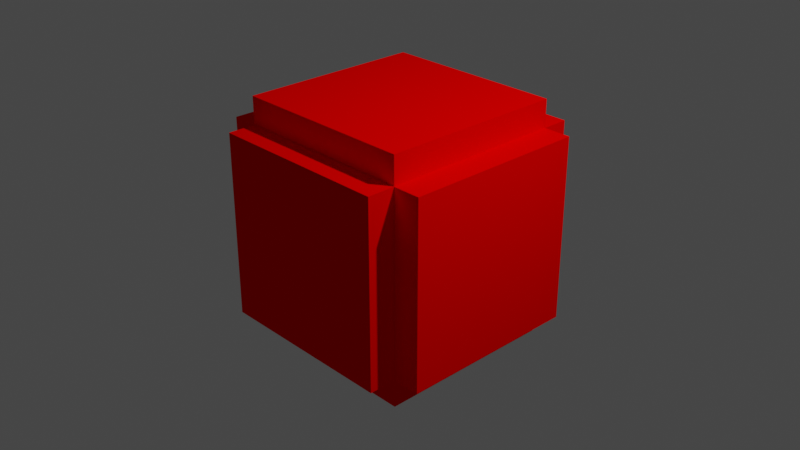 # Source: cube_modification.blend  (saved by Blender 2.91.10; exported with 4.5.12 LTS)
import bpy
from mathutils import Matrix  # noqa: F401  (used for matrix-valued properties, if any)

bpy.ops.wm.read_factory_settings(use_empty=True)
scene = bpy.context.scene
scene.name = 'Scene'

# ---- collections
col_collection = bpy.data.collections.new('Collection'); scene.collection.children.link(col_collection)

# ---- materials (node trees are filled in below, after node groups)
mat_material_007 = bpy.data.materials.new('Material.007')
mat_material_007.use_transparent_shadow = False
mat_material_007.diffuse_color = (1.0, 0.0, 0.0, 1.0)

# ---- material node trees

# ---- world
world_world = bpy.data.worlds.new('World'); scene.world = world_world
world_world.use_nodes = True; world_world.node_tree.nodes.clear()
_N = world_world.node_tree.nodes; _L = world_world.node_tree.links
n0 = _N.new('ShaderNodeOutputWorld'); n0.name = 'World Output'; n0.location = (300, 300)
n1 = _N.new('ShaderNodeBackground'); n1.name = 'Background'; n1.location = (10, 300)
n1.inputs[0].default_value = (0.05088, 0.05088, 0.05088, 1.0)
_L.new(n1.outputs[0], n0.inputs[0])
n0.is_active_output = True
world_world.color = (0.05088, 0.05088, 0.05088)
world_world.use_sun_shadow = False
world_world.sun_shadow_jitter_overblur = 0.0

# ---- cameras
cam_camera = bpy.data.cameras.new('Camera')
cam_camera.clip_end = 100.0
cam_camera.ortho_scale = 7.314

# ---- lights
light_light = bpy.data.lights.new('Light', 'POINT')
light_light.transmission_factor = 0.0
light_light.energy = 1000.0
light_light.shadow_soft_size = 0.1
light_light.shadow_maximum_resolution = 0.006
light_light.use_absolute_resolution = True

# ---- meshes
me_cube_010 = bpy.data.meshes.new('Cube.010')
me_cube_010.from_pydata([(-1.0, -1.0, -1.0), (-1.0, -1.0, 1.0), (-1.0, 1.0, -1.0), (-1.0, 1.0, 1.0), (1.0, -1.0, -1.0), (1.0, -1.0, 1.0), (1.0, 1.0, -1.0), (1.0, 1.0, 1.0), (-1.3, -1.0, -1.0), (-1.3, -1.0, 1.0), (-1.3, 1.0, 1.0), (-1.3, 1.0, -1.0), (-1.0, 1.3, -1.0), (-1.0, 1.3, 1.0), (1.0, 1.3, 1.0), (1.0, 1.3, -1.0), (1.3, 1.0, -1.0), (1.3, 1.0, 1.0), (1.3, -1.0, 1.0), (1.3, -1.0, -1.0), (1.0, -1.3, -1.0), (1.0, -1.3, 1.0), (-1.0, -1.3, 1.0), (-1.0, -1.3, -1.0), (-1.0, 1.0, -1.3), (1.0, 1.0, -1.3), (1.0, -1.0, -1.3), (-1.0, -1.0, -1.3), (1.0, 1.0, 1.3), (-1.0, 1.0, 1.3), (-1.0, -1.0, 1.3), (1.0, -1.0, 1.3), (-1.3, -0.7, -0.7), (-1.3, -0.7, 0.7), (-1.3, 0.7, 0.7), (-1.3, 0.7, -0.7), (-0.7, 1.3, -0.7), (-0.7, 1.3, 0.7), (0.7, 1.3, 0.7), (0.7, 1.3, -0.7), (1.3, 0.7, -0.7), (1.3, 0.7, 0.7), (1.3, -0.7, 0.7), (1.3, -0.7, -0.7), (0.7, -1.3, -0.7), (0.7, -1.3, 0.7), (-0.7, -1.3, 0.7), (-0.7, -1.3, -0.7), (-0.7, 0.7, -1.3), (0.7, 0.7, -1.3), (0.7, -0.7, -1.3), (-0.7, -0.7, -1.3), (0.7, 0.7, 1.3), (-0.7, 0.7, 1.3), (-0.7, -0.7, 1.3), (0.7, -0.7, 1.3)], [], [(32, 33, 34, 35), (36, 37, 38, 39), (40, 41, 42, 43), (44, 45, 46, 47), (48, 49, 50, 51), (52, 53, 54, 55), (0, 1, 9, 8), (1, 3, 10, 9), (3, 2, 11, 10), (2, 0, 8, 11), (2, 3, 13, 12), (3, 7, 14, 13), (7, 6, 15, 14), (6, 2, 12, 15), (6, 7, 17, 16), (7, 5, 18, 17), (5, 4, 19, 18), (4, 6, 16, 19), (4, 5, 21, 20), (5, 1, 22, 21), (1, 0, 23, 22), (0, 4, 20, 23), (2, 6, 25, 24), (6, 4, 26, 25), (4, 0, 27, 26), (0, 2, 24, 27), (7, 3, 29, 28), (3, 1, 30, 29), (1, 5, 31, 30), (5, 7, 28, 31), (8, 9, 33, 32), (9, 10, 34, 33), (10, 11, 35, 34), (11, 8, 32, 35), (12, 13, 37, 36), (13, 14, 38, 37), (14, 15, 39, 38), (15, 12, 36, 39), (16, 17, 41, 40), (17, 18, 42, 41), (18, 19, 43, 42), (19, 16, 40, 43), (20, 21, 45, 44), (21, 22, 46, 45), (22, 23, 47, 46), (23, 20, 44, 47), (24, 25, 49, 48), (25, 26, 50, 49), (26, 27, 51, 50), (27, 24, 48, 51), (28, 29, 53, 52), (29, 30, 54, 53), (30, 31, 55, 54), (31, 28, 52, 55)])
_uv = me_cube_010.uv_layers.new(name='UVMap')
_uv.uv.foreach_set('vector', [0.4125, 0.0375, 0.5875, 0.0375, 0.5875, 0.2125, 0.4125, 0.2125, 0.4125, 0.2875, 0.5875, 0.2875, 0.5875, 0.4625, 0.4125, 0.4625, 0.4125, 0.5375, 0.5875, 0.5375, 0.5875, 0.7125, 0.4125, 0.7125, 0.4125, 0.7875, 0.5875, 0.7875, 0.5875, 0.9625, 0.4125, 0.9625, 0.1625, 0.5375, 0.3375, 0.5375, 0.3375, 0.7125, 0.1625, 0.7125, 0.6625, 0.5375, 0.8375, 0.5375, 0.8375, 0.7125, 0.6625, 0.7125, 0.375, 0.0, 0.625, 0.0, 0.625, 0.0, 0.375, 0.0, 0.625, 0.0, 0.625, 0.25, 0.625, 0.25, 0.625, 0.0, 0.625, 0.25, 0.375, 0.25, 0.375, 0.25, 0.625, 0.25, 0.375, 0.25, 0.375, 0.0, 0.375, 0.0, 0.375, 0.25, 0.375, 0.25, 0.625, 0.25, 0.625, 0.25, 0.375, 0.25, 0.625, 0.25, 0.625, 0.5, 0.625, 0.5, 0.625, 0.25, 0.625, 0.5, 0.375, 0.5, 0.375, 0.5, 0.625, 0.5, 0.375, 0.5, 0.375, 0.25, 0.375, 0.25, 0.375, 0.5, 0.375, 0.5, 0.625, 0.5, 0.625, 0.5, 0.375, 0.5, 0.625, 0.5, 0.625, 0.75, 0.625, 0.75, 0.625, 0.5, 0.625, 0.75, 0.375, 0.75, 0.375, 0.75, 0.625, 0.75, 0.375, 0.75, 0.375, 0.5, 0.375, 0.5, 0.375, 0.75, 0.375, 0.75, 0.625, 0.75, 0.625, 0.75, 0.375, 0.75, 0.625, 0.75, 0.625, 1.0, 0.625, 1.0, 0.625, 0.75, 0.625, 1.0, 0.375, 1.0, 0.375, 1.0, 0.625, 1.0, 0.375, 1.0, 0.375, 0.75, 0.375, 0.75, 0.375, 1.0, 0.125, 0.5, 0.375, 0.5, 0.375, 0.5, 0.125, 0.5, 0.375, 0.5, 0.375, 0.75, 0.375, 0.75, 0.375, 0.5, 0.375, 0.75, 0.125, 0.75, 0.125, 0.75, 0.375, 0.75, 0.125, 0.75, 0.125, 0.5, 0.125, 0.5, 0.125, 0.75, 0.625, 0.5, 0.875, 0.5, 0.875, 0.5, 0.625, 0.5, 0.875, 0.5, 0.875, 0.75, 0.875, 0.75, 0.875, 0.5, 0.875, 0.75, 0.625, 0.75, 0.625, 0.75, 0.875, 0.75, 0.625, 0.75, 0.625, 0.5, 0.625, 0.5, 0.625, 0.75, 0.375, 0.0, 0.625, 0.0, 0.5875, 0.0375, 0.4125, 0.0375, 0.625, 0.0, 0.625, 0.25, 0.5875, 0.2125, 0.5875, 0.0375, 0.625, 0.25, 0.375, 0.25, 0.4125, 0.2125, 0.5875, 0.2125, 0.375, 0.25, 0.375, 0.0, 0.4125, 0.0375, 0.4125, 0.2125, 0.375, 0.25, 0.625, 0.25, 0.5875, 0.2875, 0.4125, 0.2875, 0.625, 0.25, 0.625, 0.5, 0.5875, 0.4625, 0.5875, 0.2875, 0.625, 0.5, 0.375, 0.5, 0.4125, 0.4625, 0.5875, 0.4625, 0.375, 0.5, 0.375, 0.25, 0.4125, 0.2875, 0.4125, 0.4625, 0.375, 0.5, 0.625, 0.5, 0.5875, 0.5375, 0.4125, 0.5375, 0.625, 0.5, 0.625, 0.75, 0.5875, 0.7125, 0.5875, 0.5375, 0.625, 0.75, 0.375, 0.75, 0.4125, 0.7125, 0.5875, 0.7125, 0.375, 0.75, 0.375, 0.5, 0.4125, 0.5375, 0.4125, 0.7125, 0.375, 0.75, 0.625, 0.75, 0.5875, 0.7875, 0.4125, 0.7875, 0.625, 0.75, 0.625, 1.0, 0.5875, 0.9625, 0.5875, 0.7875, 0.625, 1.0, 0.375, 1.0, 0.4125, 0.9625, 0.5875, 0.9625, 0.375, 1.0, 0.375, 0.75, 0.4125, 0.7875, 0.4125, 0.9625, 0.125, 0.5, 0.375, 0.5, 0.3375, 0.5375, 0.1625, 0.5375, 0.375, 0.5, 0.375, 0.75, 0.3375, 0.7125, 0.3375, 0.5375, 0.375, 0.75, 0.125, 0.75, 0.1625, 0.7125, 0.3375, 0.7125, 0.125, 0.75, 0.125, 0.5, 0.1625, 0.5375, 0.1625, 0.7125, 0.625, 0.5, 0.875, 0.5, 0.8375, 0.5375, 0.6625, 0.5375, 0.875, 0.5, 0.875, 0.75, 0.8375, 0.7125, 0.8375, 0.5375, 0.875, 0.75, 0.625, 0.75, 0.6625, 0.7125, 0.8375, 0.7125, 0.625, 0.75, 0.625, 0.5, 0.6625, 0.5375, 0.6625, 0.7125])
me_cube_010.materials.append(mat_material_007)
me_cube_010.use_remesh_fix_poles = True
me_cube_010.use_remesh_preserve_attributes = False
me_cube_010.use_mirror_vertex_groups = False
me_cube_010.update()

# ---- objects
ob_light = bpy.data.objects.new('Light', light_light)
ob_camera = bpy.data.objects.new('Camera', cam_camera)
ob_cube = bpy.data.objects.new('Cube', me_cube_010)

# ---- transforms, parenting, visibility, modifiers, constraints
ob_light.location = (4.076, 1.005, 5.904)
ob_light.rotation_euler = (0.6503, 0.05522, 1.866)
ob_light.lock_rotations_4d = False
ob_light.empty_display_type = 'ARROWS'
ob_light.color = (0.0, 0.0, 0.0, 0.0)
ob_light.lineart.crease_threshold = 0.0
ob_camera.location = (7.359, -6.926, 4.958)
ob_camera.rotation_euler = (1.109, 0.0, 0.8149)
ob_camera.lock_rotations_4d = False
ob_camera.empty_display_type = 'ARROWS'
ob_camera.color = (0.0, 0.0, 0.0, 0.0)
ob_camera.display_type = 'WIRE'
ob_camera.lineart.crease_threshold = 0.0
ob_cube.location = (0.0, 0.0, 0.0)
ob_cube.lineart.crease_threshold = 0.0

# ---- collection membership
col_collection.objects.link(ob_light)
col_collection.objects.link(ob_camera)
col_collection.objects.link(ob_cube)

# ---- scene / render settings (as saved in the file)
scene.camera = ob_camera
scene.frame_start = 1; scene.frame_end = 250; scene.frame_set(1)
scene.render.engine = 'BLENDER_EEVEE_NEXT'
scene.cycles.use_denoising = False
scene.cycles.samples = 128
scene.cycles.sampling_pattern = 'TABULATED_SOBOL'
scene.cycles.use_adaptive_sampling = False
scene.cycles.use_light_tree = False
scene.view_settings.view_transform = 'Filmic'
bpy.context.view_layer.update()
